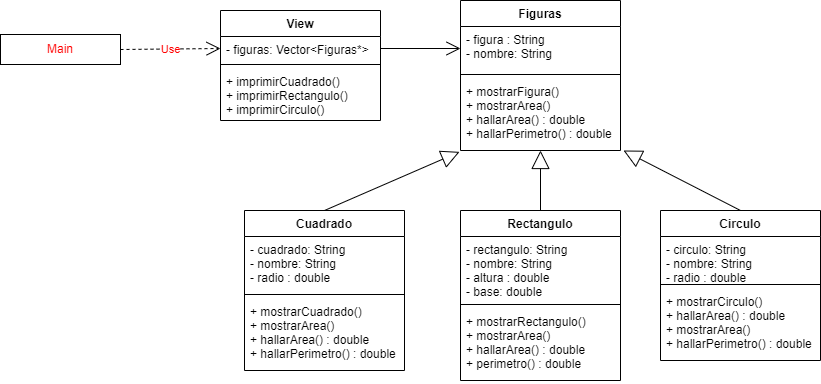

The diagram above was exported from draw.io. Its source (the exported page's mxGraphModel, read from the mxfile embedded in the PNG):
<mxGraphModel dx="868" dy="482" grid="1" gridSize="10" guides="1" tooltips="1" connect="1" arrows="1" fold="1" page="1" pageScale="1" pageWidth="827" pageHeight="1169" math="0" shadow="0">
  <root>
    <mxCell id="0" />
    <mxCell id="1" parent="0" />
    <mxCell id="4gikQS4z6wcjt1QgBMua-1" value="&lt;font color=&quot;#ff0000&quot;&gt;Main&lt;/font&gt;" style="rounded=0;whiteSpace=wrap;html=1;" parent="1" vertex="1">
      <mxGeometry x="10" y="74" width="120" height="30" as="geometry" />
    </mxCell>
    <mxCell id="4gikQS4z6wcjt1QgBMua-2" value="&lt;font color=&quot;#ff0000&quot;&gt;Use&lt;/font&gt;" style="endArrow=open;endSize=12;dashed=1;html=1;rounded=0;exitX=1;exitY=0.5;exitDx=0;exitDy=0;entryX=0;entryY=0.5;entryDx=0;entryDy=0;" parent="1" source="4gikQS4z6wcjt1QgBMua-1" target="4gikQS4z6wcjt1QgBMua-37" edge="1">
      <mxGeometry width="160" relative="1" as="geometry">
        <mxPoint x="160" y="88.5" as="sourcePoint" />
        <mxPoint x="240" y="87" as="targetPoint" />
      </mxGeometry>
    </mxCell>
    <mxCell id="4gikQS4z6wcjt1QgBMua-4" value="Figuras" style="swimlane;fontStyle=1;align=center;verticalAlign=top;childLayout=stackLayout;horizontal=1;startSize=26;horizontalStack=0;resizeParent=1;resizeParentMax=0;resizeLast=0;collapsible=1;marginBottom=0;fontColor=#000000;strokeColor=#000000;" parent="1" vertex="1">
      <mxGeometry x="470" y="40" width="160" height="150" as="geometry" />
    </mxCell>
    <mxCell id="4gikQS4z6wcjt1QgBMua-5" value="- figura : String&#10;- nombre: String" style="text;strokeColor=none;fillColor=none;align=left;verticalAlign=top;spacingLeft=4;spacingRight=4;overflow=hidden;rotatable=0;points=[[0,0.5],[1,0.5]];portConstraint=eastwest;fontColor=#000000;" parent="4gikQS4z6wcjt1QgBMua-4" vertex="1">
      <mxGeometry y="26" width="160" height="44" as="geometry" />
    </mxCell>
    <mxCell id="4gikQS4z6wcjt1QgBMua-6" value="" style="line;strokeWidth=1;fillColor=none;align=left;verticalAlign=middle;spacingTop=-1;spacingLeft=3;spacingRight=3;rotatable=0;labelPosition=right;points=[];portConstraint=eastwest;fontColor=#FF0000;" parent="4gikQS4z6wcjt1QgBMua-4" vertex="1">
      <mxGeometry y="70" width="160" height="8" as="geometry" />
    </mxCell>
    <mxCell id="4gikQS4z6wcjt1QgBMua-7" value="+ mostrarFigura()&#10;+ mostrarArea()&#10;+ hallarArea() : double&#10;+ hallarPerimetro() : double" style="text;strokeColor=none;fillColor=none;align=left;verticalAlign=top;spacingLeft=4;spacingRight=4;overflow=hidden;rotatable=0;points=[[0,0.5],[1,0.5]];portConstraint=eastwest;fontColor=#000000;" parent="4gikQS4z6wcjt1QgBMua-4" vertex="1">
      <mxGeometry y="78" width="160" height="72" as="geometry" />
    </mxCell>
    <mxCell id="4gikQS4z6wcjt1QgBMua-15" value="" style="endArrow=open;endFill=1;endSize=12;html=1;rounded=0;fontColor=#000000;exitX=1;exitY=0.5;exitDx=0;exitDy=0;entryX=0;entryY=0.5;entryDx=0;entryDy=0;" parent="1" source="4gikQS4z6wcjt1QgBMua-37" target="4gikQS4z6wcjt1QgBMua-5" edge="1">
      <mxGeometry width="160" relative="1" as="geometry">
        <mxPoint x="400" y="87" as="sourcePoint" />
        <mxPoint x="490" y="120" as="targetPoint" />
      </mxGeometry>
    </mxCell>
    <mxCell id="4gikQS4z6wcjt1QgBMua-17" value="" style="endArrow=block;endSize=16;endFill=0;html=1;rounded=0;fontColor=#000000;exitX=0.5;exitY=0;exitDx=0;exitDy=0;entryX=-0.006;entryY=1.019;entryDx=0;entryDy=0;entryPerimeter=0;" parent="1" source="4gikQS4z6wcjt1QgBMua-18" target="4gikQS4z6wcjt1QgBMua-7" edge="1">
      <mxGeometry width="160" relative="1" as="geometry">
        <mxPoint x="553" y="230" as="sourcePoint" />
        <mxPoint x="450" y="200" as="targetPoint" />
      </mxGeometry>
    </mxCell>
    <mxCell id="4gikQS4z6wcjt1QgBMua-18" value="Cuadrado" style="swimlane;fontStyle=1;align=center;verticalAlign=top;childLayout=stackLayout;horizontal=1;startSize=26;horizontalStack=0;resizeParent=1;resizeParentMax=0;resizeLast=0;collapsible=1;marginBottom=0;fontColor=#000000;strokeColor=#000000;" parent="1" vertex="1">
      <mxGeometry x="254" y="250" width="160" height="160" as="geometry" />
    </mxCell>
    <mxCell id="4gikQS4z6wcjt1QgBMua-19" value="- cuadrado: String&#10;- nombre: String&#10;- radio : double" style="text;strokeColor=none;fillColor=none;align=left;verticalAlign=top;spacingLeft=4;spacingRight=4;overflow=hidden;rotatable=0;points=[[0,0.5],[1,0.5]];portConstraint=eastwest;fontColor=#000000;" parent="4gikQS4z6wcjt1QgBMua-18" vertex="1">
      <mxGeometry y="26" width="160" height="54" as="geometry" />
    </mxCell>
    <mxCell id="4gikQS4z6wcjt1QgBMua-20" value="" style="line;strokeWidth=1;fillColor=none;align=left;verticalAlign=middle;spacingTop=-1;spacingLeft=3;spacingRight=3;rotatable=0;labelPosition=right;points=[];portConstraint=eastwest;fontColor=#FF0000;" parent="4gikQS4z6wcjt1QgBMua-18" vertex="1">
      <mxGeometry y="80" width="160" height="8" as="geometry" />
    </mxCell>
    <mxCell id="4gikQS4z6wcjt1QgBMua-21" value="+ mostrarCuadrado()&#10;+ mostrarArea()&#10;+ hallarArea() : double&#10;+ hallarPerimetro() : double" style="text;strokeColor=none;fillColor=none;align=left;verticalAlign=top;spacingLeft=4;spacingRight=4;overflow=hidden;rotatable=0;points=[[0,0.5],[1,0.5]];portConstraint=eastwest;fontColor=#000000;" parent="4gikQS4z6wcjt1QgBMua-18" vertex="1">
      <mxGeometry y="88" width="160" height="72" as="geometry" />
    </mxCell>
    <mxCell id="4gikQS4z6wcjt1QgBMua-24" value="Rectangulo" style="swimlane;fontStyle=1;align=center;verticalAlign=top;childLayout=stackLayout;horizontal=1;startSize=26;horizontalStack=0;resizeParent=1;resizeParentMax=0;resizeLast=0;collapsible=1;marginBottom=0;fontColor=#000000;strokeColor=#000000;" parent="1" vertex="1">
      <mxGeometry x="470" y="250" width="160" height="170" as="geometry" />
    </mxCell>
    <mxCell id="4gikQS4z6wcjt1QgBMua-25" value="- rectangulo: String&#10;- nombre: String&#10;- altura : double&#10;- base: double" style="text;strokeColor=none;fillColor=none;align=left;verticalAlign=top;spacingLeft=4;spacingRight=4;overflow=hidden;rotatable=0;points=[[0,0.5],[1,0.5]];portConstraint=eastwest;fontColor=#000000;" parent="4gikQS4z6wcjt1QgBMua-24" vertex="1">
      <mxGeometry y="26" width="160" height="64" as="geometry" />
    </mxCell>
    <mxCell id="4gikQS4z6wcjt1QgBMua-26" value="" style="line;strokeWidth=1;fillColor=none;align=left;verticalAlign=middle;spacingTop=-1;spacingLeft=3;spacingRight=3;rotatable=0;labelPosition=right;points=[];portConstraint=eastwest;fontColor=#FF0000;" parent="4gikQS4z6wcjt1QgBMua-24" vertex="1">
      <mxGeometry y="90" width="160" height="8" as="geometry" />
    </mxCell>
    <mxCell id="4gikQS4z6wcjt1QgBMua-27" value="+ mostrarRectangulo()&#10;+ mostrarArea()&#10;+ hallarArea() : double&#10;+ perimetro() : double" style="text;strokeColor=none;fillColor=none;align=left;verticalAlign=top;spacingLeft=4;spacingRight=4;overflow=hidden;rotatable=0;points=[[0,0.5],[1,0.5]];portConstraint=eastwest;fontColor=#000000;" parent="4gikQS4z6wcjt1QgBMua-24" vertex="1">
      <mxGeometry y="98" width="160" height="72" as="geometry" />
    </mxCell>
    <mxCell id="4gikQS4z6wcjt1QgBMua-28" value="" style="endArrow=block;endSize=16;endFill=0;html=1;rounded=0;fontColor=#000000;exitX=0.5;exitY=0;exitDx=0;exitDy=0;" parent="1" source="4gikQS4z6wcjt1QgBMua-24" target="4gikQS4z6wcjt1QgBMua-7" edge="1">
      <mxGeometry width="160" relative="1" as="geometry">
        <mxPoint x="563" y="229" as="sourcePoint" />
        <mxPoint x="563.04" y="183.01599999999996" as="targetPoint" />
      </mxGeometry>
    </mxCell>
    <mxCell id="4gikQS4z6wcjt1QgBMua-29" value="Circulo" style="swimlane;fontStyle=1;align=center;verticalAlign=top;childLayout=stackLayout;horizontal=1;startSize=26;horizontalStack=0;resizeParent=1;resizeParentMax=0;resizeLast=0;collapsible=1;marginBottom=0;fontColor=#000000;strokeColor=#000000;" parent="1" vertex="1">
      <mxGeometry x="670" y="250" width="160" height="150" as="geometry" />
    </mxCell>
    <mxCell id="4gikQS4z6wcjt1QgBMua-30" value="- circulo: String&#10;- nombre: String&#10;- radio : double" style="text;strokeColor=none;fillColor=none;align=left;verticalAlign=top;spacingLeft=4;spacingRight=4;overflow=hidden;rotatable=0;points=[[0,0.5],[1,0.5]];portConstraint=eastwest;fontColor=#000000;" parent="4gikQS4z6wcjt1QgBMua-29" vertex="1">
      <mxGeometry y="26" width="160" height="44" as="geometry" />
    </mxCell>
    <mxCell id="4gikQS4z6wcjt1QgBMua-31" value="" style="line;strokeWidth=1;fillColor=none;align=left;verticalAlign=middle;spacingTop=-1;spacingLeft=3;spacingRight=3;rotatable=0;labelPosition=right;points=[];portConstraint=eastwest;fontColor=#FF0000;" parent="4gikQS4z6wcjt1QgBMua-29" vertex="1">
      <mxGeometry y="70" width="160" height="8" as="geometry" />
    </mxCell>
    <mxCell id="4gikQS4z6wcjt1QgBMua-32" value="+ mostrarCirculo()&#10;+ hallarArea() : double&#10;+ mostrarArea()&#10;+ hallarPerimetro() : double" style="text;strokeColor=none;fillColor=none;align=left;verticalAlign=top;spacingLeft=4;spacingRight=4;overflow=hidden;rotatable=0;points=[[0,0.5],[1,0.5]];portConstraint=eastwest;fontColor=#000000;" parent="4gikQS4z6wcjt1QgBMua-29" vertex="1">
      <mxGeometry y="78" width="160" height="72" as="geometry" />
    </mxCell>
    <mxCell id="4gikQS4z6wcjt1QgBMua-34" value="" style="endArrow=block;endSize=16;endFill=0;html=1;rounded=0;fontColor=#000000;exitX=0.5;exitY=0;exitDx=0;exitDy=0;entryX=1.019;entryY=1;entryDx=0;entryDy=0;entryPerimeter=0;" parent="1" source="4gikQS4z6wcjt1QgBMua-29" target="4gikQS4z6wcjt1QgBMua-7" edge="1">
      <mxGeometry width="160" relative="1" as="geometry">
        <mxPoint x="563" y="420" as="sourcePoint" />
        <mxPoint x="670" y="160" as="targetPoint" />
      </mxGeometry>
    </mxCell>
    <mxCell id="4gikQS4z6wcjt1QgBMua-36" value="View" style="swimlane;fontStyle=1;align=center;verticalAlign=top;childLayout=stackLayout;horizontal=1;startSize=26;horizontalStack=0;resizeParent=1;resizeParentMax=0;resizeLast=0;collapsible=1;marginBottom=0;fontColor=#000000;strokeColor=#000000;" parent="1" vertex="1">
      <mxGeometry x="230" y="50" width="160" height="110" as="geometry" />
    </mxCell>
    <mxCell id="4gikQS4z6wcjt1QgBMua-37" value="- figuras: Vector&lt;Figuras*&gt;" style="text;strokeColor=none;fillColor=none;align=left;verticalAlign=top;spacingLeft=4;spacingRight=4;overflow=hidden;rotatable=0;points=[[0,0.5],[1,0.5]];portConstraint=eastwest;fontColor=#000000;" parent="4gikQS4z6wcjt1QgBMua-36" vertex="1">
      <mxGeometry y="26" width="160" height="24" as="geometry" />
    </mxCell>
    <mxCell id="4gikQS4z6wcjt1QgBMua-38" value="" style="line;strokeWidth=1;fillColor=none;align=left;verticalAlign=middle;spacingTop=-1;spacingLeft=3;spacingRight=3;rotatable=0;labelPosition=right;points=[];portConstraint=eastwest;fontColor=#FF0000;" parent="4gikQS4z6wcjt1QgBMua-36" vertex="1">
      <mxGeometry y="50" width="160" height="8" as="geometry" />
    </mxCell>
    <mxCell id="4gikQS4z6wcjt1QgBMua-39" value="+ imprimirCuadrado()&#10;+ imprimirRectangulo()&#10;+ imprimirCirculo()" style="text;strokeColor=none;fillColor=none;align=left;verticalAlign=top;spacingLeft=4;spacingRight=4;overflow=hidden;rotatable=0;points=[[0,0.5],[1,0.5]];portConstraint=eastwest;fontColor=#000000;" parent="4gikQS4z6wcjt1QgBMua-36" vertex="1">
      <mxGeometry y="58" width="160" height="52" as="geometry" />
    </mxCell>
  </root>
</mxGraphModel>